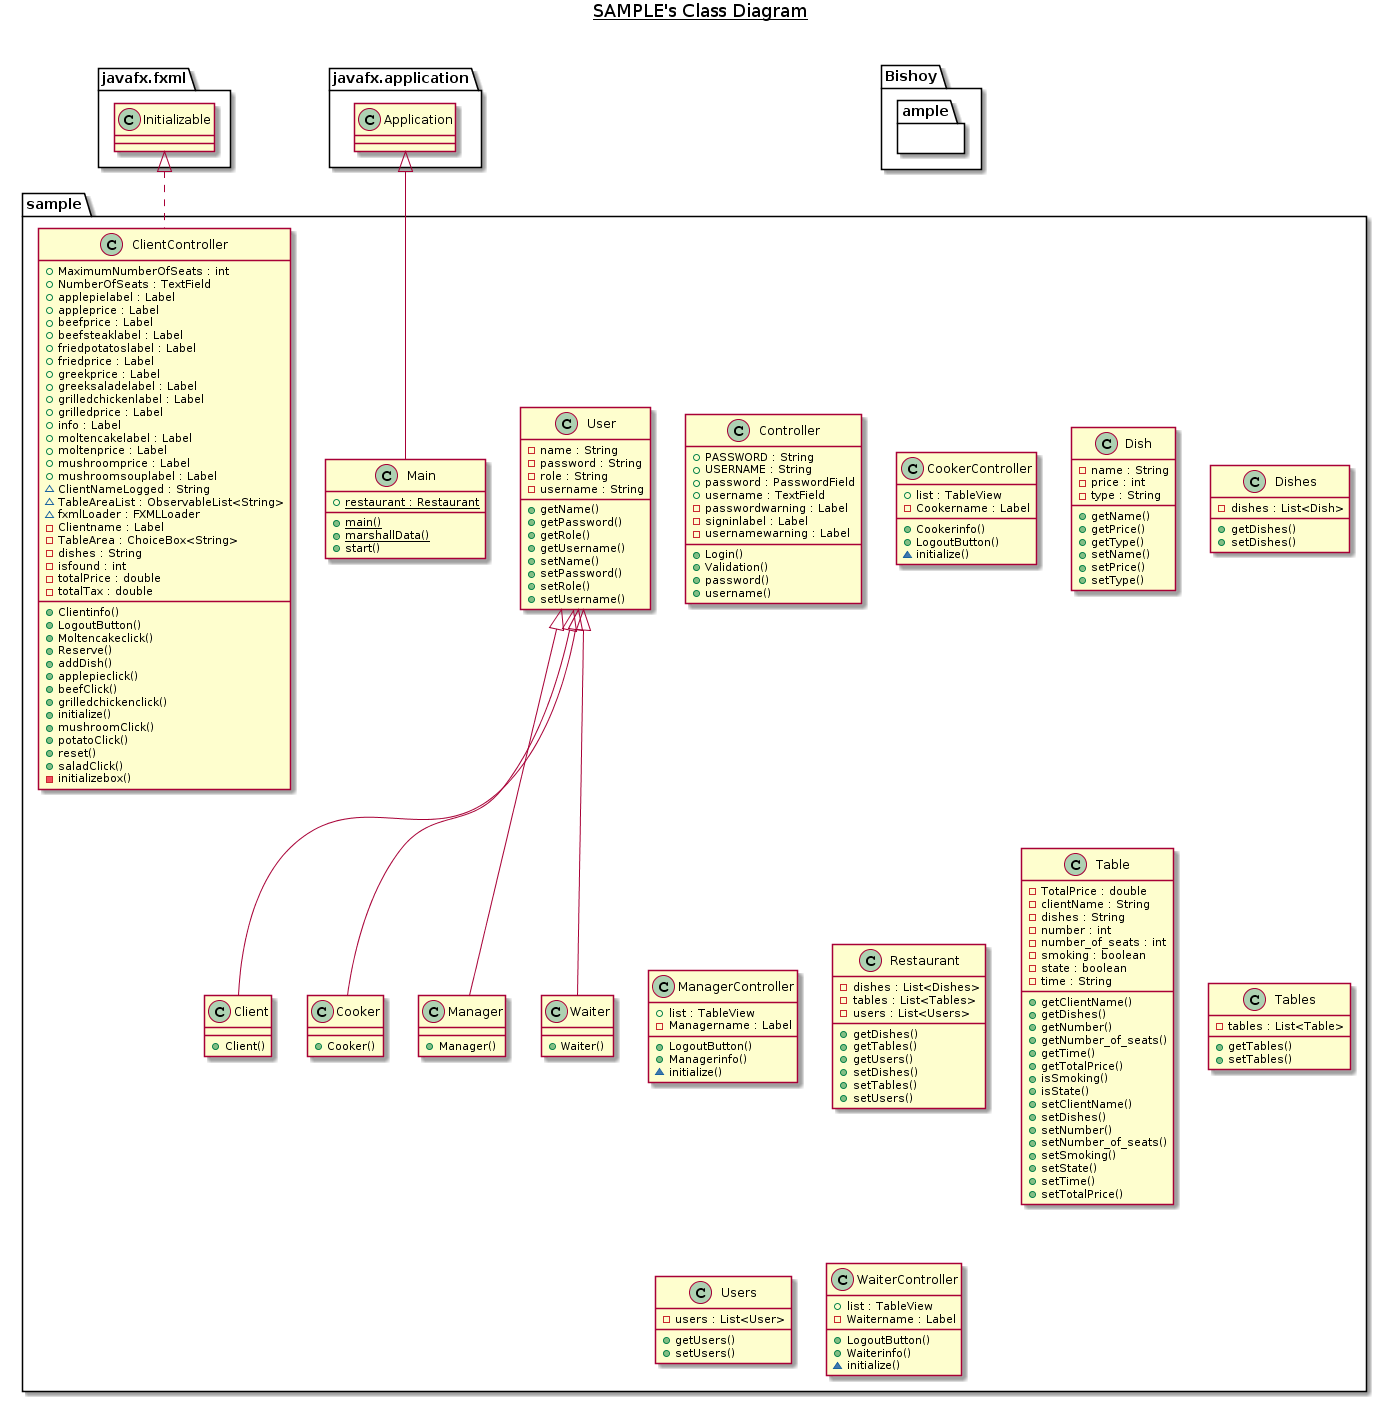

The diagram above was rendered by PlantUML. Its source (embedded in the PNG):
@startuml
title __SAMPLE's Class Diagram__\n

  namespace Bishoy{
    namespace ample {
      class sample.Client {
          + Client()
      }
    }
  }
  

  namespace Bishoy  {
    namespace ample {
      class sample.ClientController {
          + MaximumNumberOfSeats : int
          + NumberOfSeats : TextField
          + applepielabel : Label
          + appleprice : Label
          + beefprice : Label
          + beefsteaklabel : Label
          + friedpotatoslabel : Label
          + friedprice : Label
          + greekprice : Label
          + greeksaladelabel : Label
          + grilledchickenlabel : Label
          + grilledprice : Label
          + info : Label
          + moltencakelabel : Label
          + moltenprice : Label
          + mushroomprice : Label
          + mushroomsouplabel : Label
          ~ ClientNameLogged : String
          ~ TableAreaList : ObservableList<String>
          ~ fxmlLoader : FXMLLoader
          - Clientname : Label
          - TableArea : ChoiceBox<String>
          - dishes : String
          - isfound : int
          - totalPrice : double
          - totalTax : double
          + Clientinfo()
          + LogoutButton()
          + Moltencakeclick()
          + Reserve()
          + addDish()
          + applepieclick()
          + beefClick()
          + grilledchickenclick()
          + initialize()
          + mushroomClick()
          + potatoClick()
          + reset()
          + saladClick()
          - initializebox()
      }
    }
  }
  

  namespace Bishoy{
    namespace ample {
      class sample.Controller {
          + PASSWORD : String
          + USERNAME : String
          + password : PasswordField
          + username : TextField
          - passwordwarning : Label
          - signinlabel : Label
          - usernamewarning : Label
          + Login()
          + Validation()
          + password()
          + username()
      }
    }
  }
  

  namespace Bishoy{
    namespace ample {
      class sample.Cooker {
          + Cooker()
      }
    }
  }
  

  namespace Bishoy{
    namespace ample {
      class sample.CookerController {
          + list : TableView
          - Cookername : Label
          + Cookerinfo()
          + LogoutButton()
          ~ initialize()
      }
    }
  }
  

  namespace Bishoy{
    namespace ample {
      class sample.Dish {
          - name : String
          - price : int
          - type : String
          + getName()
          + getPrice()
          + getType()
          + setName()
          + setPrice()
          + setType()
      }
    }
  }
  

  namespace Bishoy{
    namespace ample {
      class sample.Dishes {
          - dishes : List<Dish>
          + getDishes()
          + setDishes()
      }
    }
  }
  

  namespace Bishoy{
    namespace ample {
      class sample.Main {
          {static} + restaurant : Restaurant
          {static} + main()
          {static} + marshallData()
          + start()
      }
    }
  }
  

  namespace Bishoy{
    namespace ample {
      class sample.Manager {
          + Manager()
      }
    }
  }
  

  namespace Bishoy{
    namespace ample {
      class sample.ManagerController {
          + list : TableView
          - Managername : Label
          + LogoutButton()
          + Managerinfo()
          ~ initialize()
      }
    }
  }
  

  namespace Bishoy{
    namespace ample {
      class sample.Restaurant {
          - dishes : List<Dishes>
          - tables : List<Tables>
          - users : List<Users>
          + getDishes()
          + getTables()
          + getUsers()
          + setDishes()
          + setTables()
          + setUsers()
      }
    }
  }
  

  namespace Bishoy{
    namespace ample {
      class sample.Table {
          - TotalPrice : double
          - clientName : String
          - dishes : String
          - number : int
          - number_of_seats : int
          - smoking : boolean
          - state : boolean
          - time : String
          + getClientName()
          + getDishes()
          + getNumber()
          + getNumber_of_seats()
          + getTime()
          + getTotalPrice()
          + isSmoking()
          + isState()
          + setClientName()
          + setDishes()
          + setNumber()
          + setNumber_of_seats()
          + setSmoking()
          + setState()
          + setTime()
          + setTotalPrice()
      }
    }
  }
  

  namespace Bishoy{
    namespace ample {
      class sample.Tables {
          - tables : List<Table>
          + getTables()
          + setTables()
      }
    }
  }
  

  namespace Bishoy{
    namespace ample {
      class sample.User {
          - name : String
          - password : String
          - role : String
          - username : String
          + getName()
          + getPassword()
          + getRole()
          + getUsername()
          + setName()
          + setPassword()
          + setRole()
          + setUsername()
      }
    }
  }
  

  namespace Bishoy{
    namespace ample {
      class sample.Users {
          - users : List<User>
          + getUsers()
          + setUsers()
      }
    }
  }
  

  namespace Bishoy{
    namespace ample {
      class sample.Waiter {
          + Waiter()
      }
    }
  }
  

  namespace Bishoy{
    namespace ample {
      class sample.WaiterController {
          + list : TableView
          - Waitername : Label
          + LogoutButton()
          + Waiterinfo()
          ~ initialize()
      }
    }
  }
  

  sample.Client -up-|> sample.User
  sample.ClientController .up.|> javafx.fxml.Initializable
  sample.Cooker -up-|> sample.User
  sample.Main -up-|> javafx.application.Application
  sample.Manager -up-|> sample.User
  sample.Waiter -up-|> sample.User
@enduml